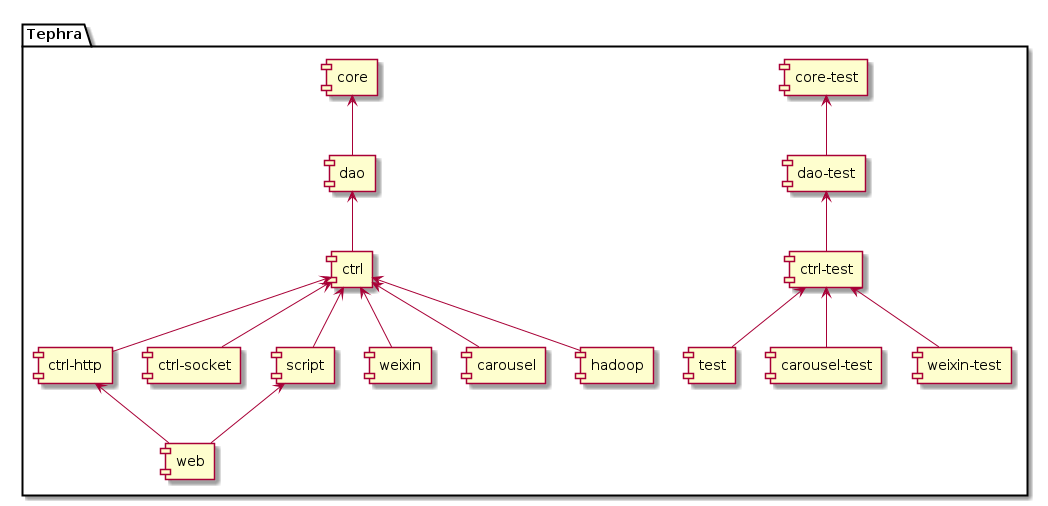

The diagram above was rendered by PlantUML. Its source (embedded in the PNG):
@startuml

package Tephra {
[core-test] <-- [dao-test]
[dao-test] <-- [ctrl-test]
[ctrl-test] <-- [test]
[ctrl-test] <-- [carousel-test]
[ctrl-test] <-- [weixin-test]

[core] <-- [dao]
[dao] <-- [ctrl]
[ctrl] <-- [ctrl-http]
[ctrl] <-- [ctrl-socket]
[ctrl] <-- [script]
[ctrl] <-- [weixin]
[ctrl] <-- [carousel]
[ctrl] <-- [hadoop]
[script] <-- [web]
[ctrl-http] <-- [web]
}

@enduml